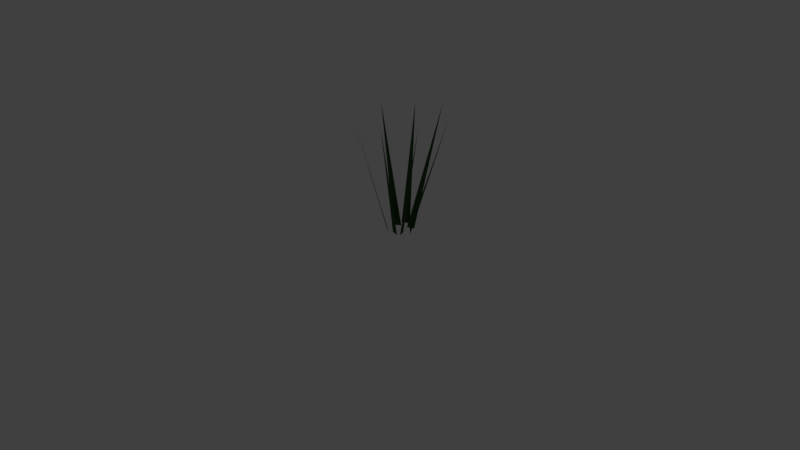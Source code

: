 # Source: grass.blend  (saved by Blender 2.78.4; exported with 4.5.12 LTS)
import bpy
from mathutils import Matrix  # noqa: F401  (used for matrix-valued properties, if any)

bpy.ops.wm.read_factory_settings(use_empty=True)
scene = bpy.context.scene
scene.name = 'grass'

# ---- collections
col_collection_1 = bpy.data.collections.new('Collection 1'); scene.collection.children.link(col_collection_1)
col_collection_1.hide_render = True
col_collection_1.hide_viewport = True
col_collection_2 = bpy.data.collections.new('Collection 2'); scene.collection.children.link(col_collection_2)

# ---- materials (node trees are filled in below, after node groups)
mat_grass_01 = bpy.data.materials.new('grass_01')
mat_grass_01.alpha_threshold = 0.0
mat_grass_01.use_transparent_shadow = False
mat_grass_01.diffuse_color = (0.03832, 0.09741, 0.03036, 1.0)
mat_grass_01.roughness = 0.5
mat_grass_01.specular_intensity = 0.0

# ---- material node trees

# ---- world
world_world = bpy.data.worlds.new('World'); scene.world = world_world
world_world.color = (0.05088, 0.05088, 0.05088)
world_world.use_sun_shadow = False
world_world.sun_shadow_jitter_overblur = 0.0
world_world.cycles.sampling_method = 'MANUAL'

# ---- cameras
cam_camera = bpy.data.cameras.new('Camera')
cam_camera.clip_end = 100.0
cam_camera.lens = 35.0
cam_camera.sensor_width = 32.0
cam_camera.sensor_height = 18.0
cam_camera.ortho_scale = 7.314
cam_camera.dof.focus_distance = 0.0
cam_camera.dof.aperture_fstop = 128.0

# ---- lights
light_lamp = bpy.data.lights.new('Lamp', 'POINT')
light_lamp.transmission_factor = 0.0
light_lamp.cutoff_distance = 30.0
light_lamp.energy = 100.0
light_lamp.shadow_buffer_clip_start = 1.001
light_lamp.shadow_soft_size = 0.1
light_lamp.shadow_maximum_resolution = 0.006
light_lamp.use_absolute_resolution = True

# ---- meshes
me_grass_01 = bpy.data.meshes.new('grass_01')
me_grass_01.from_pydata([(-0.3461, -1.004e-08, -0.02702), (-0.2435, -1.004e-08, -0.02702), (-0.2948, -1.004e-08, 0.9765), (-0.1535, -1.004e-08, -0.02702), (-0.05096, -1.004e-08, -0.02702), (-0.1022, -1.004e-08, 0.9765), (0.03907, -1.1e-08, -0.02005), (0.1416, -1.1e-08, -0.02005), (0.09035, -1.1e-08, 0.9835), (0.2317, -1.004e-08, -0.02702), (0.3342, -1.004e-08, -0.02702), (0.2829, -1.004e-08, 0.9765), (0.467, -1.004e-08, -0.02702), (0.5696, -1.004e-08, -0.02702), (0.5183, -1.004e-08, 0.9765), (-0.5458, -1.004e-08, -0.02702), (-0.4433, -1.004e-08, -0.02702), (-0.4946, -1.004e-08, 0.9765), (1.759e-08, -0.3461, -0.02702), (1.759e-08, -0.2435, -0.02702), (1.759e-08, -0.2948, 0.9765), (1.759e-08, -0.1535, -0.02702), (5.865e-09, -0.05096, -0.02702), (1.759e-08, -0.1022, 0.9765), (5.865e-09, 0.03907, -0.02005), (-5.865e-09, 0.1416, -0.02005), (0.0, 0.09035, 0.9835), (-5.865e-09, 0.2317, -0.02702), (-5.865e-09, 0.3342, -0.02702), (-5.865e-09, 0.2829, 0.9765), (-5.865e-09, 0.467, -0.02702), (-5.865e-09, 0.5696, -0.02702), (-5.865e-09, 0.5183, 0.9765), (4.105e-08, -0.5458, -0.02702), (4.105e-08, -0.4433, -0.02702), (4.105e-08, -0.4946, 0.9765)], [], [(0, 1, 2), (3, 4, 5), (6, 7, 8), (9, 10, 11), (12, 13, 14), (15, 16, 17), (18, 19, 20), (21, 22, 23), (24, 25, 26), (27, 28, 29), (30, 31, 32), (33, 34, 35)])
_ca = me_grass_01.color_attributes.new('Col', 'BYTE_COLOR', 'CORNER')
_ca.data.foreach_set('color', [0.003035, 0.0331, 0.001518, 1.0, 0.003035, 0.0331, 0.001518, 1.0, 0.1413, 0.4342, 0.08228, 1.0, 0.003035, 0.0331, 0.001518, 1.0, 0.003035, 0.0331, 0.001518, 1.0, 0.1413, 0.4342, 0.08228, 1.0, 0.003035, 0.0331, 0.001518, 1.0, 0.003035, 0.0331, 0.001518, 1.0, 0.1413, 0.4342, 0.08228, 1.0, 0.003035, 0.0331, 0.001518, 1.0, 0.003035, 0.0331, 0.001518, 1.0, 0.1413, 0.4342, 0.08228, 1.0, 0.003347, 0.03434, 0.001821, 1.0, 0.003035, 0.0331, 0.001518, 1.0, 0.1413, 0.4342, 0.08228, 1.0, 0.003035, 0.0331, 0.001518, 1.0, 0.003035, 0.0331, 0.001518, 1.0, 0.1413, 0.4342, 0.08228, 1.0, 0.003035, 0.0331, 0.001518, 1.0, 0.003035, 0.0331, 0.001518, 1.0, 0.1413, 0.4342, 0.08228, 1.0, 0.003035, 0.0331, 0.001518, 1.0, 0.003035, 0.0331, 0.001518, 1.0, 0.1413, 0.4342, 0.08228, 1.0, 0.003035, 0.0331, 0.001518, 1.0, 0.003035, 0.0331, 0.001518, 1.0, 0.1413, 0.4342, 0.08228, 1.0, 0.003035, 0.0331, 0.001518, 1.0, 0.003035, 0.0331, 0.001518, 1.0, 0.1413, 0.4342, 0.08228, 1.0, 0.003035, 0.0331, 0.001518, 1.0, 0.003035, 0.0331, 0.001518, 1.0, 0.1413, 0.4342, 0.08228, 1.0, 0.003035, 0.0331, 0.001518, 1.0, 0.003035, 0.0331, 0.001518, 1.0, 0.1413, 0.4342, 0.08228, 1.0])
me_grass_01.materials.append(mat_grass_01)
me_grass_01.use_remesh_preserve_volume = False
me_grass_01.use_remesh_preserve_attributes = False
me_grass_01.use_mirror_vertex_groups = False
me_grass_01.update()
me_grass_02 = bpy.data.meshes.new('grass_02')
me_grass_02.from_pydata([(-0.1005, -0.07709, -0.01839), (-0.03766, -0.1261, -0.01839), (-0.1443, -0.469, 1.319), (-0.09013, -0.03456, -0.01839), (-0.03273, -0.07106, -0.01839), (-0.4752, -0.2064, 1.26), (-0.0492, 0.07343, -0.01839), (-0.1188, 0.02104, -0.01839), (-0.4372, 0.1293, 1.283), (-0.02121, 0.1727, -0.01839), (-0.1061, 0.1269, -0.01839), (-0.2004, 0.3989, 1.283), (0.09696, 0.1286, -0.01839), (0.02224, 0.09145, -0.01839), (0.1335, 0.474, 1.331), (0.1579, 0.02022, -0.01839), (0.06039, 0.0965, -0.01839), (0.4491, 0.2576, 1.309), (0.1079, -0.08375, -0.01839), (0.08508, -0.01778, -0.01839), (0.4163, -0.106, 1.348), (0.001973, -0.09069, -0.01839), (0.08588, -0.1038, -0.01839), (0.2085, -0.4172, 1.332)], [], [(0, 1, 2), (3, 4, 5), (6, 7, 8), (9, 10, 11), (12, 13, 14), (15, 16, 17), (18, 19, 20), (21, 22, 23)])
_ca = me_grass_02.color_attributes.new('Col', 'BYTE_COLOR', 'CORNER')
_ca.data.foreach_set('color', [0.01764, 0.04667, 0.01161, 1.0, 0.01764, 0.04667, 0.01161, 1.0, 0.1413, 0.4342, 0.08228, 1.0, 0.01764, 0.04667, 0.01161, 1.0, 0.01764, 0.04667, 0.01161, 1.0, 0.1413, 0.4342, 0.08228, 1.0, 0.01764, 0.04667, 0.01161, 1.0, 0.01764, 0.04667, 0.01161, 1.0, 0.1413, 0.4342, 0.08228, 1.0, 0.01764, 0.04667, 0.01161, 1.0, 0.01764, 0.04667, 0.01161, 1.0, 0.1413, 0.4342, 0.08228, 1.0, 0.01764, 0.04667, 0.01161, 1.0, 0.01764, 0.04667, 0.01161, 1.0, 0.1413, 0.4342, 0.08228, 1.0, 0.01764, 0.04667, 0.01161, 1.0, 0.01764, 0.04667, 0.01161, 1.0, 0.1413, 0.4342, 0.08228, 1.0, 0.01764, 0.04667, 0.01161, 1.0, 0.01764, 0.04667, 0.01161, 1.0, 0.1413, 0.4342, 0.08228, 1.0, 0.01764, 0.04667, 0.01161, 1.0, 0.01764, 0.04667, 0.01161, 1.0, 0.1413, 0.4342, 0.08228, 1.0])
me_grass_02.materials.append(mat_grass_01)
me_grass_02.use_remesh_preserve_volume = False
me_grass_02.use_remesh_preserve_attributes = False
me_grass_02.use_mirror_vertex_groups = False
me_grass_02.update()

# ---- objects
ob_grass_01 = bpy.data.objects.new('grass_01', me_grass_01)
ob_lamp = bpy.data.objects.new('Lamp', light_lamp)
ob_camera = bpy.data.objects.new('Camera', cam_camera)
ob_grass_02 = bpy.data.objects.new('grass_02', me_grass_02)

# ---- transforms, parenting, visibility, modifiers, constraints
ob_grass_01.location = (0.0, 0.0, 0.0)
ob_grass_01.lineart.crease_threshold = 0.0
ob_lamp.location = (4.076, 1.005, 5.904)
ob_lamp.rotation_euler = (0.6503, 0.05522, 1.866)
ob_lamp.lock_rotations_4d = False
ob_lamp.empty_display_type = 'ARROWS'
ob_lamp.color = (0.0, 0.0, 0.0, 0.0)
ob_lamp.lineart.crease_threshold = 0.0
ob_camera.location = (6.217, -5.406, 4.445)
ob_camera.rotation_euler = (1.079, -5.927e-06, 0.854)
ob_camera.lock_rotations_4d = False
ob_camera.empty_display_type = 'ARROWS'
ob_camera.color = (0.0, 0.0, 0.0, 0.0)
ob_camera.display_type = 'WIRE'
ob_camera.lineart.crease_threshold = 0.0
ob_grass_02.location = (0.0, 0.0, 0.0)
ob_grass_02.lineart.crease_threshold = 0.0

# ---- collection membership
col_collection_1.objects.link(ob_grass_01)
col_collection_1.objects.link(ob_lamp)
col_collection_1.objects.link(ob_camera)
col_collection_2.objects.link(ob_grass_02)

# ---- scene / render settings (as saved in the file)
scene.camera = ob_camera
scene.frame_start = 1; scene.frame_end = 250; scene.frame_set(1)
scene.render.engine = 'BLENDER_EEVEE_NEXT'
scene.render.resolution_x = 1366
scene.render.resolution_y = 768
scene.render.resolution_percentage = 50
scene.render.dither_intensity = 0.0
scene.cycles.use_denoising = False
scene.cycles.samples = 128
scene.cycles.sampling_pattern = 'TABULATED_SOBOL'
scene.cycles.use_adaptive_sampling = False
scene.cycles.use_light_tree = False
scene.cycles.blur_glossy = 0.0
scene.cycles.sample_clamp_indirect = 0.0
scene.view_settings.view_transform = 'Standard'
bpy.context.view_layer.update()
